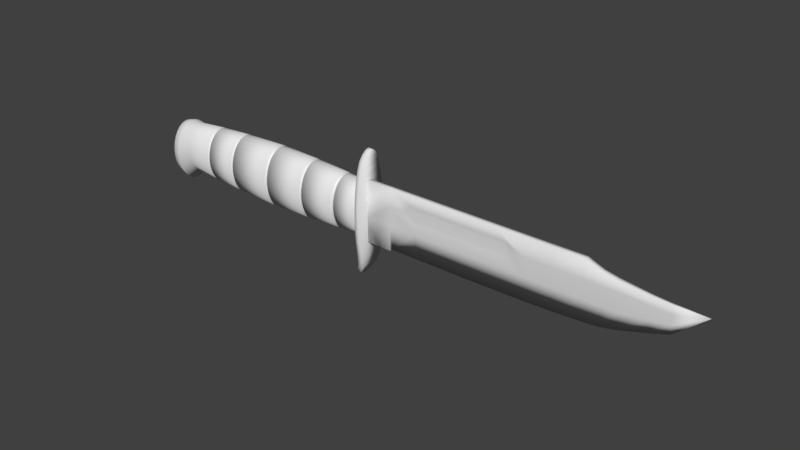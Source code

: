 # Source: knife.blend  (saved by Blender 2.79.0; exported with 4.5.12 LTS)
import bpy
from mathutils import Matrix  # noqa: F401  (used for matrix-valued properties, if any)

bpy.ops.wm.read_factory_settings(use_empty=True)
scene = bpy.context.scene
scene.name = 'Scene'

# ---- collections
col_collection_1 = bpy.data.collections.new('Collection 1'); scene.collection.children.link(col_collection_1)

# ---- world
world_world = bpy.data.worlds.new('World'); scene.world = world_world
world_world.color = (0.05088, 0.05088, 0.05088)
world_world.use_sun_shadow = False
world_world.sun_shadow_jitter_overblur = 0.0
world_world.cycles.sampling_method = 'MANUAL'

# ---- meshes
me_circle = bpy.data.meshes.new('Circle')
me_circle.from_pydata([(1.869, 0.4226, -1.641), (1.674, 0.4145, -1.641), (1.487, 0.3905, -1.641), (1.314, 0.3514, -1.641), (1.162, 0.2989, -1.641), (1.03, 0.2348, -1.637), (0.939, 0.1617, -1.621), (0.883, 0.08246, -1.61), (0.8641, 4.089e-07, -1.607), (0.883, -0.08245, -1.61), (0.939, -0.1617, -1.621), (1.03, -0.2348, -1.637), (1.162, -0.2989, -1.641), (1.314, -0.3514, -1.641), (1.487, -0.3905, -1.641), (1.674, -0.4145, -1.641), (1.869, -0.4226, -1.641), (2.064, -0.4145, -1.641), (2.252, -0.3905, -1.641), (2.425, -0.3514, -1.641), (2.572, -0.2989, -1.658), (2.691, -0.2348, -1.693), (2.774, -0.1617, -1.747), (2.821, -0.08245, -1.78), (2.837, 8.195e-07, -1.79), (2.821, 0.08246, -1.78), (2.774, 0.1617, -1.747), (2.691, 0.2348, -1.693), (2.572, 0.2989, -1.658), (2.425, 0.3514, -1.641), (2.252, 0.3905, -1.641), (2.064, 0.4145, -1.641), (1.674, 0.4145, -1.565), (1.869, 0.4226, -1.565), (1.487, 0.3905, -1.565), (1.314, 0.3514, -1.565), (1.162, 0.2989, -1.565), (1.044, 0.2348, -1.562), (0.9527, 0.1617, -1.546), (0.8967, 0.08246, -1.535), (0.8778, 4.014e-07, -1.532), (0.8967, -0.08245, -1.535), (0.9527, -0.1617, -1.546), (1.044, -0.2348, -1.562), (1.162, -0.2989, -1.565), (1.314, -0.3514, -1.565), (1.487, -0.3905, -1.565), (1.674, -0.4145, -1.565), (1.869, -0.4226, -1.565), (2.064, -0.4145, -1.565), (2.252, -0.3905, -1.565), (2.425, -0.3514, -1.565), (2.593, -0.2989, -1.585), (2.713, -0.2348, -1.62), (2.817, -0.1617, -1.684), (2.864, -0.08245, -1.717), (2.88, 8.208e-07, -1.728), (2.864, 0.08246, -1.717), (2.817, 0.1617, -1.684), (2.713, 0.2348, -1.62), (2.593, 0.2989, -1.585), (2.425, 0.3514, -1.565), (2.252, 0.3905, -1.565), (2.064, 0.4145, -1.565), (2.709, 0.2366, -1.619), (0.9344, -0.1553, -1.62)], [], [(1, 15, 14, 2), (32, 34, 46, 47), (3, 4, 36, 35), (30, 31, 63, 62), (17, 18, 50, 49), (4, 5, 37, 36), (31, 0, 33, 63), (18, 19, 51, 50), (5, 6, 38, 37), (19, 20, 52, 51), (6, 7, 39, 38), (20, 21, 53, 52), (7, 8, 40, 39), (21, 22, 54, 53), (8, 9, 41, 40), (22, 23, 55, 54), (9, 65, 42, 41), (23, 24, 56, 55), (10, 11, 43, 42), (24, 25, 57, 56), (11, 12, 44, 43), (25, 26, 58, 57), (12, 13, 45, 44), (26, 27, 59, 58), (13, 14, 46, 45), (0, 1, 32, 33), (27, 28, 60, 64, 59), (14, 15, 47, 46), (1, 2, 34, 32), (28, 29, 61, 60), (15, 16, 48, 47), (2, 3, 35, 34), (29, 30, 62, 61), (16, 17, 49, 48), (44, 36, 37, 43), (43, 37, 38, 42), (42, 38, 39, 41), (45, 35, 36, 44), (46, 34, 35, 45), (47, 48, 33, 32), (33, 48, 49, 63), (63, 49, 50, 62), (62, 50, 51, 61), (61, 51, 52, 60), (60, 52, 53, 64), (64, 53, 54, 58, 59), (58, 54, 55, 57), (57, 55, 56), (41, 39, 40), (42, 65, 10), (6, 65, 9, 7), (7, 9, 8), (5, 11, 10, 65, 6), (4, 12, 11, 5), (3, 13, 12, 4), (2, 14, 13, 3), (15, 1, 0, 16), (16, 0, 31, 17), (17, 31, 30, 18), (18, 30, 29, 19), (19, 29, 28, 20), (20, 28, 27, 21), (21, 27, 26, 22), (22, 26, 25, 23), (23, 25, 24)])
me_circle.polygons.foreach_set('use_smooth', [True] * 65)
me_circle.use_remesh_preserve_volume = False
me_circle.use_remesh_preserve_attributes = False
me_circle.use_mirror_vertex_groups = False
me_circle.update()
me_cylinder = bpy.data.meshes.new('Cylinder')
me_cylinder.from_pydata([(-0.1403, 0.2607, -1.542), (-0.1486, 0.2607, 1.968), (0.04184, 0.2557, -1.543), (0.03347, 0.2557, 1.968), (0.217, 0.2408, -1.543), (0.2086, 0.2408, 1.967), (0.3783, 0.2168, -1.543), (0.37, 0.2167, 1.967), (0.5198, 0.1843, -1.543), (0.5114, 0.1843, 1.967), (0.6359, 0.1448, -1.543), (0.6275, 0.1448, 1.967), (0.7222, 0.09976, -1.543), (0.7138, 0.09976, 1.967), (0.7753, 0.05086, -1.543), (0.7669, 0.05086, 1.967), (0.7932, 3.691e-07, -1.543), (0.7848, -3.284e-08, 1.967), (0.7753, -0.05086, -1.543), (0.7669, -0.05086, 1.967), (0.7222, -0.09976, -1.543), (0.7138, -0.09976, 1.967), (0.6359, -0.1448, -1.543), (0.6275, -0.1448, 1.967), (0.5198, -0.1843, -1.543), (0.5114, -0.1843, 1.967), (0.3783, -0.2167, -1.543), (0.37, -0.2167, 1.967), (0.217, -0.2408, -1.543), (0.2086, -0.2408, 1.967), (0.04184, -0.2557, -1.543), (0.03347, -0.2557, 1.968), (-0.1403, -0.2607, -1.542), (-0.1486, -0.2607, 1.968), (-0.3224, -0.2557, -1.542), (-0.3308, -0.2557, 1.968), (-0.4975, -0.2408, -1.542), (-0.5059, -0.2408, 1.968), (-0.6589, -0.2167, -1.542), (-0.6673, -0.2167, 1.968), (-0.8003, -0.1843, -1.542), (-0.8087, -0.1843, 1.968), (-0.9164, -0.1448, -1.542), (-0.9248, -0.1448, 1.968), (-1.003, -0.09976, -1.542), (-1.011, -0.09976, 1.968), (-1.056, -0.05086, -1.542), (-1.064, -0.05086, 1.968), (-1.074, 6.77e-07, -1.542), (-1.082, 2.75e-07, 1.968), (-1.056, 0.05086, -1.542), (-1.064, 0.05086, 1.968), (-1.003, 0.09976, -1.542), (-1.011, 0.09976, 1.968), (-0.9164, 0.1448, -1.542), (-0.9248, 0.1448, 1.968), (-0.8003, 0.1843, -1.542), (-0.8087, 0.1843, 1.968), (-0.6589, 0.2168, -1.542), (-0.6673, 0.2167, 1.968), (-0.4975, 0.2408, -1.542), (-0.5059, 0.2408, 1.968), (-0.3224, 0.2557, -1.542), (-0.3308, 0.2557, 1.968), (-0.1414, 0.289, -1.084), (-0.1428, 0.3118, -0.4872), (-0.1445, 0.3255, 0.2127), (-0.1461, 0.3118, 0.9125), (-0.1476, 0.289, 1.51), (0.05434, 0.2834, 1.51), (0.07173, 0.3059, 0.9123), (0.08292, 0.3192, 0.2125), (0.07507, 0.3059, -0.4874), (0.06052, 0.2834, -1.085), (0.2485, 0.267, 1.509), (0.2812, 0.2881, 0.9122), (0.3016, 0.3007, 0.2123), (0.2846, 0.2881, -0.4875), (0.2547, 0.267, -1.085), (0.4274, 0.2403, 1.509), (0.4743, 0.2593, 0.912), (0.503, 0.2706, 0.2121), (0.4776, 0.2593, -0.4877), (0.4336, 0.2403, -1.085), (0.5842, 0.2043, 1.509), (0.6435, 0.2205, 0.9119), (0.6797, 0.2301, 0.212), (0.6468, 0.2205, -0.4878), (0.5904, 0.2043, -1.085), (0.7129, 0.1606, 1.509), (0.7824, 0.1733, 0.9118), (0.8246, 0.1808, 0.2119), (0.7857, 0.1733, -0.4879), (0.7191, 0.1606, -1.085), (0.8085, 0.1106, 1.509), (0.8856, 0.1193, 0.9117), (0.9323, 0.1246, 0.2118), (0.8889, 0.1193, -0.488), (0.8147, 0.1106, -1.085), (0.8674, 0.05638, 1.509), (0.9491, 0.06084, 0.9116), (0.9986, 0.0635, 0.2118), (0.9525, 0.06084, -0.4881), (0.8736, 0.05638, -1.085), (0.8873, 8.39e-09, 1.509), (0.9706, 6.677e-08, 0.9116), (1.021, 1.435e-07, 0.2117), (0.9739, 2.27e-07, -0.4881), (0.8935, 3.055e-07, -1.085), (0.8674, -0.05638, 1.509), (0.9491, -0.06084, 0.9116), (0.9986, -0.0635, 0.2118), (0.9525, -0.06084, -0.4881), (0.8736, -0.05638, -1.085), (0.8085, -0.1106, 1.509), (0.8856, -0.1193, 0.9117), (0.9323, -0.1246, 0.2118), (0.8889, -0.1193, -0.488), (0.8147, -0.1106, -1.085), (0.7129, -0.1606, 1.509), (0.7824, -0.1733, 0.9118), (0.8246, -0.1808, 0.2119), (0.7857, -0.1733, -0.4879), (0.7191, -0.1606, -1.085), (0.5842, -0.2043, 1.509), (0.6435, -0.2205, 0.9119), (0.6797, -0.2301, 0.212), (0.6468, -0.2205, -0.4878), (0.5904, -0.2043, -1.085), (0.4274, -0.2403, 1.509), (0.4743, -0.2593, 0.912), (0.503, -0.2706, 0.2121), (0.4776, -0.2593, -0.4877), (0.4336, -0.2403, -1.085), (0.2485, -0.267, 1.509), (0.2812, -0.2881, 0.9122), (0.3016, -0.3007, 0.2123), (0.2846, -0.2881, -0.4875), (0.2547, -0.267, -1.085), (0.05434, -0.2834, 1.51), (0.07173, -0.3059, 0.9123), (0.08292, -0.3192, 0.2125), (0.07507, -0.3059, -0.4874), (0.06052, -0.2834, -1.085), (-0.1476, -0.289, 1.51), (-0.1461, -0.3118, 0.9125), (-0.1445, -0.3255, 0.2127), (-0.1428, -0.3118, -0.4872), (-0.1414, -0.289, -1.084), (-0.3494, -0.2834, 1.51), (-0.364, -0.3059, 0.9127), (-0.3718, -0.3192, 0.2128), (-0.3606, -0.3059, -0.487), (-0.3433, -0.2834, -1.084), (-0.5436, -0.267, 1.51), (-0.5735, -0.2881, 0.9128), (-0.5905, -0.3007, 0.213), (-0.5701, -0.2881, -0.4869), (-0.5374, -0.267, -1.084), (-0.7225, -0.2403, 1.51), (-0.7665, -0.2593, 0.913), (-0.792, -0.2706, 0.2132), (-0.7632, -0.2593, -0.4867), (-0.7163, -0.2403, -1.084), (-0.8793, -0.2043, 1.51), (-0.9358, -0.2205, 0.9131), (-0.9686, -0.2301, 0.2133), (-0.9324, -0.2205, -0.4866), (-0.8731, -0.2043, -1.084), (-1.008, -0.1606, 1.51), (-1.075, -0.1733, 0.9132), (-1.114, -0.1808, 0.2134), (-1.071, -0.1733, -0.4865), (-1.002, -0.1606, -1.084), (-1.104, -0.1106, 1.511), (-1.178, -0.1193, 0.9133), (-1.221, -0.1246, 0.2135), (-1.174, -0.1193, -0.4864), (-1.097, -0.1106, -1.084), (-1.163, -0.05638, 1.511), (-1.241, -0.06084, 0.9134), (-1.288, -0.0635, 0.2136), (-1.238, -0.06084, -0.4863), (-1.156, -0.05638, -1.084), (-1.182, 3.497e-07, 1.511), (-1.263, 4.351e-07, 0.9134), (-1.31, 5.279e-07, 0.2136), (-1.259, 5.953e-07, -0.4863), (-1.176, 6.467e-07, -1.084), (-1.163, 0.05638, 1.511), (-1.241, 0.06084, 0.9134), (-1.288, 0.0635, 0.2136), (-1.238, 0.06084, -0.4863), (-1.156, 0.05638, -1.084), (-1.104, 0.1106, 1.511), (-1.178, 0.1193, 0.9133), (-1.221, 0.1246, 0.2135), (-1.174, 0.1193, -0.4864), (-1.097, 0.1106, -1.084), (-1.008, 0.1606, 1.51), (-1.075, 0.1733, 0.9132), (-1.114, 0.1808, 0.2134), (-1.071, 0.1733, -0.4865), (-1.002, 0.1606, -1.084), (-0.8793, 0.2043, 1.51), (-0.9358, 0.2205, 0.9131), (-0.9686, 0.2301, 0.2133), (-0.9324, 0.2205, -0.4866), (-0.8731, 0.2043, -1.084), (-0.7225, 0.2403, 1.51), (-0.7665, 0.2593, 0.913), (-0.792, 0.2706, 0.2132), (-0.7632, 0.2593, -0.4867), (-0.7163, 0.2403, -1.084), (-0.5436, 0.267, 1.51), (-0.5735, 0.2881, 0.9128), (-0.5905, 0.3007, 0.213), (-0.5701, 0.2881, -0.4869), (-0.5374, 0.267, -1.084), (-0.3494, 0.2834, 1.51), (-0.364, 0.3059, 0.9127), (-0.3718, 0.3192, 0.2128), (-0.3606, 0.3059, -0.487), (-0.3433, 0.2834, -1.084), (-0.1446, 0.3243, 0.2707), (0.08199, 0.3181, 0.2705), (0.2999, 0.2997, 0.2704), (0.5007, 0.2697, 0.2702), (0.6767, 0.2293, 0.2701), (0.8211, 0.1802, 0.27), (0.9284, 0.1241, 0.2699), (0.9945, 0.06328, 0.2698), (1.017, 1.371e-07, 0.2698), (0.9945, -0.06328, 0.2698), (0.9284, -0.1241, 0.2699), (0.8211, -0.1802, 0.27), (0.6767, -0.2293, 0.2701), (0.5007, -0.2697, 0.2702), (0.2999, -0.2997, 0.2704), (0.08199, -0.3181, 0.2705), (-0.1446, -0.3243, 0.2707), (-0.3712, -0.3181, 0.2709), (-0.5891, -0.2997, 0.2711), (-0.7899, -0.2697, 0.2712), (-0.9659, -0.2293, 0.2714), (-1.11, -0.1802, 0.2715), (-1.218, -0.1241, 0.2716), (-1.284, -0.06327, 0.2716), (-1.306, 5.202e-07, 0.2716), (-1.284, 0.06328, 0.2716), (-1.218, 0.1241, 0.2716), (-1.11, 0.1802, 0.2715), (-0.9659, 0.2293, 0.2714), (-0.7899, 0.2697, 0.2712), (-0.5891, 0.2997, 0.2711), (-0.3712, 0.3181, 0.2709), (-0.1427, 0.31, -0.5368), (0.07386, 0.304, -0.537), (0.2821, 0.2864, -0.5371), (0.474, 0.2577, -0.5373), (0.6422, 0.2192, -0.5374), (0.7802, 0.1722, -0.5375), (0.8827, 0.1186, -0.5376), (0.9459, 0.06047, -0.5376), (0.9672, 2.336e-07, -0.5377), (0.9459, -0.06047, -0.5376), (0.8827, -0.1186, -0.5376), (0.7802, -0.1722, -0.5375), (0.6422, -0.2192, -0.5374), (0.474, -0.2577, -0.5373), (0.2821, -0.2864, -0.5371), (0.07386, -0.304, -0.537), (-0.1427, -0.31, -0.5368), (-0.3592, -0.304, -0.5366), (-0.5674, -0.2864, -0.5364), (-0.7593, -0.2577, -0.5363), (-0.9275, -0.2192, -0.5362), (-1.066, -0.1722, -0.536), (-1.168, -0.1186, -0.536), (-1.231, -0.06047, -0.5359), (-1.253, 5.996e-07, -0.5359), (-1.231, 0.06047, -0.5359), (-1.168, 0.1186, -0.536), (-1.066, 0.1722, -0.5361), (-0.9275, 0.2192, -0.5362), (-0.7593, 0.2577, -0.5363), (-0.5674, 0.2864, -0.5364), (-0.3592, 0.304, -0.5366), (0.06173, 0.2853, -1.035), (0.2571, 0.2687, -1.035), (0.4372, 0.2419, -1.035), (0.5951, 0.2057, -1.035), (0.7246, 0.1616, -1.035), (0.8209, 0.1113, -1.035), (0.8802, 0.05675, -1.036), (0.9002, 2.989e-07, -1.036), (0.8802, -0.05675, -1.036), (0.8209, -0.1113, -1.035), (0.7246, -0.1616, -1.035), (0.5951, -0.2057, -1.035), (0.4372, -0.2419, -1.035), (0.2571, -0.2687, -1.035), (0.06173, -0.2853, -1.035), (-0.1415, -0.2909, -1.035), (-0.3447, -0.2853, -1.035), (-0.5401, -0.2687, -1.034), (-0.7202, -0.2419, -1.034), (-0.878, -0.2057, -1.034), (-1.008, -0.1616, -1.034), (-1.104, -0.1113, -1.034), (-1.163, -0.05675, -1.034), (-1.183, 6.425e-07, -1.034), (-1.163, 0.05675, -1.034), (-1.104, 0.1113, -1.034), (-1.008, 0.1616, -1.034), (-0.878, 0.2057, -1.034), (-0.7202, 0.2419, -1.034), (-0.5401, 0.2687, -1.034), (-0.3447, 0.2853, -1.035), (-0.1415, 0.2909, -1.035), (-0.1462, 0.31, 0.9609), (0.07032, 0.304, 0.9608), (0.2786, 0.2864, 0.9606), (0.4705, 0.2578, 0.9604), (0.6387, 0.2192, 0.9603), (0.7767, 0.1722, 0.9602), (0.8793, 0.1186, 0.9601), (0.9425, 0.06048, 0.9601), (0.9638, 6.203e-08, 0.9601), (0.9425, -0.06048, 0.9601), (0.8793, -0.1186, 0.9601), (0.7767, -0.1722, 0.9602), (0.6387, -0.2192, 0.9603), (0.4705, -0.2578, 0.9604), (0.2786, -0.2864, 0.9606), (0.07032, -0.304, 0.9608), (-0.1462, -0.31, 0.9609), (-0.3628, -0.304, 0.9611), (-0.571, -0.2864, 0.9613), (-0.763, -0.2578, 0.9614), (-0.9312, -0.2192, 0.9616), (-1.069, -0.1722, 0.9617), (-1.172, -0.1186, 0.9617), (-1.235, -0.06048, 0.9618), (-1.256, 4.281e-07, 0.9618), (-1.235, 0.06048, 0.9618), (-1.172, 0.1186, 0.9617), (-1.069, 0.1722, 0.9617), (-0.9312, 0.2192, 0.9616), (-0.763, 0.2578, 0.9614), (-0.571, 0.2864, 0.9613), (-0.3628, 0.304, 0.9611), (-0.1477, 0.2853, 1.569), (0.05163, 0.2798, 1.569), (0.2433, 0.2636, 1.569), (0.4199, 0.2372, 1.569), (0.5747, 0.2017, 1.569), (0.7018, 0.1585, 1.569), (0.7962, 0.1092, 1.569), (0.8543, 0.05566, 1.568), (0.874, 3.032e-09, 1.568), (0.8543, -0.05566, 1.568), (0.7962, -0.1092, 1.569), (0.7018, -0.1585, 1.569), (0.5747, -0.2017, 1.569), (0.4199, -0.2372, 1.569), (0.2433, -0.2636, 1.569), (0.05163, -0.2798, 1.569), (-0.1477, -0.2853, 1.569), (-0.347, -0.2798, 1.569), (-0.5387, -0.2636, 1.57), (-0.7153, -0.2372, 1.57), (-0.8701, -0.2017, 1.57), (-0.9972, -0.1585, 1.57), (-1.092, -0.1092, 1.57), (-1.15, -0.05566, 1.57), (-1.169, 3.4e-07, 1.57), (-1.15, 0.05566, 1.57), (-1.092, 0.1092, 1.57), (-0.9972, 0.1585, 1.57), (-0.8701, 0.2017, 1.57), (-0.7153, 0.2372, 1.57), (-0.5387, 0.2636, 1.57), (-0.347, 0.2798, 1.569), (-0.1424, 0.2898, -0.5368), (-0.1426, 0.2916, -0.4872), (0.0295, 0.2617, 1.569), (0.03194, 0.265, 1.51), (0.04649, 0.2843, 0.9607), (0.04777, 0.286, 0.9123), (0.05727, 0.2975, 0.2705), (0.05813, 0.2985, 0.2125), (0.03995, 0.2668, -1.035), (0.0389, 0.265, -1.085), (0.2003, 0.2465, 1.569), (0.2049, 0.2497, 1.509), (0.232, 0.2678, 0.9606), (0.2344, 0.2694, 0.9121), (0.2514, 0.2802, 0.2703), (0.2529, 0.2812, 0.2123), (0.214, 0.2513, -1.035), (0.2119, 0.2497, -1.085), (0.3576, 0.2218, 1.569), (0.3643, 0.2247, 1.509), (0.403, 0.241, 0.9604), (0.4064, 0.2425, 0.912), (0.4303, 0.2522, 0.2702), (0.4324, 0.2531, 0.2121), (0.3745, 0.2262, -1.035), (0.3713, 0.2247, -1.085), (0.4956, 0.1887, 1.569), (0.504, 0.1911, 1.509), (0.5529, 0.205, 0.9602), (0.5572, 0.2062, 0.9118), (0.5871, 0.2145, 0.27), (0.5898, 0.2152, 0.2119), (0.5151, 0.1923, -1.035), (0.511, 0.1911, -1.085), (0.6088, 0.1482, 1.568), (0.6187, 0.1501, 1.509), (0.6759, 0.161, 0.9601), (0.6809, 0.162, 0.9117), (0.7158, 0.1685, 0.2699), (0.7189, 0.1691, 0.2118), (0.6306, 0.1511, -1.036), (0.6256, 0.1501, -1.085), (0.6929, 0.1021, 1.568), (0.7039, 0.1034, 1.509), (0.7673, 0.1109, 0.96), (0.7729, 0.1116, 0.9116), (0.8114, 0.1161, 0.2698), (0.8149, 0.1165, 0.2117), (0.7163, 0.1041, -1.036), (0.7108, 0.1034, -1.085), (0.7447, 0.05205, 1.568), (0.7564, 0.05272, 1.509), (0.8236, 0.05655, 0.96), (0.8295, 0.05689, 0.9115), (0.8703, 0.05917, 0.2697), (0.874, 0.05938, 0.2116), (0.7691, 0.05307, -1.036), (0.7633, 0.05272, -1.085), (0.7622, 1.046e-08, 1.568), (0.7741, 1.602e-08, 1.509), (0.8426, 7.115e-08, 0.9599), (0.8486, 7.602e-08, 0.9115), (0.8902, 1.475e-07, 0.2697), (0.8939, 1.54e-07, 0.2116), (0.787, 3.099e-07, -1.036), (0.781, 3.164e-07, -1.085), (0.7447, -0.05205, 1.568), (0.7564, -0.05272, 1.509), (0.8236, -0.05655, 0.96), (0.8295, -0.05689, 0.9115), (0.8703, -0.05917, 0.2697), (0.874, -0.05938, 0.2116), (0.7691, -0.05307, -1.036), (0.7633, -0.05272, -1.085), (0.6929, -0.1021, 1.568), (0.7039, -0.1034, 1.509), (0.7673, -0.1109, 0.96), (0.7729, -0.1116, 0.9116), (0.8114, -0.1161, 0.2698), (0.8149, -0.1165, 0.2117), (0.7163, -0.1041, -1.036), (0.7108, -0.1034, -1.085), (0.6088, -0.1482, 1.568), (0.6187, -0.1501, 1.509), (0.6759, -0.161, 0.9601), (0.6809, -0.162, 0.9117), (0.7158, -0.1685, 0.2699), (0.7189, -0.1691, 0.2118), (0.6306, -0.1511, -1.036), (0.6256, -0.1501, -1.085), (0.4956, -0.1887, 1.569), (0.504, -0.1911, 1.509), (0.5529, -0.205, 0.9602), (0.5572, -0.2062, 0.9118), (0.5871, -0.2145, 0.27), (0.5898, -0.2152, 0.2119), (0.5151, -0.1923, -1.035), (0.511, -0.1911, -1.085), (0.3576, -0.2218, 1.569), (0.3643, -0.2247, 1.509), (0.403, -0.241, 0.9604), (0.4064, -0.2425, 0.912), (0.4303, -0.2522, 0.2702), (0.4324, -0.2531, 0.2121), (0.3745, -0.2262, -1.035), (0.3713, -0.2247, -1.085), (0.2003, -0.2465, 1.569), (0.2049, -0.2497, 1.509), (0.232, -0.2678, 0.9606), (0.2344, -0.2694, 0.9121), (0.2514, -0.2802, 0.2703), (0.2529, -0.2812, 0.2123), (0.214, -0.2513, -1.035), (0.2119, -0.2497, -1.085), (0.0295, -0.2617, 1.569), (0.03195, -0.265, 1.51), (0.04649, -0.2843, 0.9607), (0.04777, -0.286, 0.9123), (0.05727, -0.2975, 0.2705), (0.05813, -0.2985, 0.2125), (0.03995, -0.2668, -1.035), (0.0389, -0.265, -1.085), (-0.1481, -0.2668, 1.569), (-0.1479, -0.2702, 1.51), (-0.1465, -0.2899, 0.9609), (-0.1463, -0.2916, 0.9125), (-0.1446, -0.3033, 0.2707), (-0.1445, -0.3044, 0.2127), (-0.1411, -0.272, -1.035), (-0.141, -0.2702, -1.084), (-0.3257, -0.2617, 1.569), (-0.3278, -0.265, 1.51), (-0.3394, -0.2843, 0.9611), (-0.3404, -0.286, 0.9127), (-0.3465, -0.2975, 0.2709), (-0.347, -0.2985, 0.2129), (-0.3222, -0.2668, -1.035), (-0.3209, -0.265, -1.084), (-0.4964, -0.2465, 1.57), (-0.5008, -0.2497, 1.51), (-0.5249, -0.2678, 0.9613), (-0.5271, -0.2694, 0.9129), (-0.5406, -0.2802, 0.2711), (-0.5418, -0.2812, 0.2131), (-0.4963, -0.2513, -1.034), (-0.4938, -0.2497, -1.084), (-0.6538, -0.2218, 1.57), (-0.6602, -0.2247, 1.51), (-0.6959, -0.241, 0.9615), (-0.6991, -0.2425, 0.9131), (-0.7195, -0.2522, 0.2713), (-0.7214, -0.2531, 0.2132), (-0.6567, -0.2262, -1.034), (-0.6532, -0.2247, -1.084), (-0.7917, -0.1887, 1.57), (-0.7999, -0.1911, 1.51), (-0.8458, -0.205, 0.9616), (-0.8499, -0.2062, 0.9132), (-0.8763, -0.2145, 0.2715), (-0.8787, -0.2152, 0.2134), (-0.7974, -0.1923, -1.034), (-0.7929, -0.1911, -1.084), (-0.9049, -0.1482, 1.57), (-0.9145, -0.1501, 1.511), (-0.9688, -0.161, 0.9618), (-0.9736, -0.162, 0.9133), (-1.005, -0.1685, 0.2716), (-1.008, -0.1691, 0.2135), (-0.9128, -0.1511, -1.034), (-0.9076, -0.1501, -1.084), (-0.9891, -0.1021, 1.57), (-0.9997, -0.1034, 1.511), (-1.06, -0.1109, 0.9618), (-1.066, -0.1116, 0.9134), (-1.101, -0.1161, 0.2717), (-1.104, -0.1165, 0.2136), (-0.9985, -0.1041, -1.034), (-0.9928, -0.1034, -1.084), (-1.041, -0.05205, 1.57), (-1.052, -0.05272, 1.511), (-1.116, -0.05655, 0.9619), (-1.122, -0.05689, 0.9135), (-1.16, -0.05917, 0.2717), (-1.163, -0.05938, 0.2137), (-1.051, -0.05307, -1.034), (-1.045, -0.05272, -1.084), (-1.058, 3.204e-07, 1.57), (-1.07, 3.3e-07, 1.511), (-1.135, 4.079e-07, 0.9619), (-1.141, 4.148e-07, 0.9135), (-1.179, 4.999e-07, 0.2718), (-1.183, 5.076e-07, 0.2137), (-1.069, 6.259e-07, -1.034), (-1.063, 6.304e-07, -1.084), (-1.041, 0.05205, 1.57), (-1.052, 0.05272, 1.511), (-1.116, 0.05655, 0.9619), (-1.122, 0.05689, 0.9135), (-1.16, 0.05917, 0.2717), (-1.163, 0.05938, 0.2137), (-1.051, 0.05307, -1.034), (-1.045, 0.05272, -1.084), (-0.9891, 0.1021, 1.57), (-0.9997, 0.1034, 1.511), (-1.06, 0.1109, 0.9618), (-1.066, 0.1116, 0.9134), (-1.101, 0.1161, 0.2717), (-1.104, 0.1165, 0.2136), (-0.9985, 0.1041, -1.034), (-0.9928, 0.1034, -1.084), (-0.9049, 0.1482, 1.57), (-0.9145, 0.1501, 1.511), (-0.9688, 0.161, 0.9618), (-0.9736, 0.162, 0.9133), (-1.005, 0.1685, 0.2716), (-1.008, 0.1691, 0.2135), (-0.9128, 0.1511, -1.034), (-0.9076, 0.1501, -1.084), (-0.7917, 0.1887, 1.57), (-0.7999, 0.1911, 1.51), (-0.8458, 0.205, 0.9616), (-0.8499, 0.2062, 0.9132), (-0.8763, 0.2145, 0.2715), (-0.8787, 0.2152, 0.2134), (-0.7974, 0.1923, -1.034), (-0.7929, 0.1911, -1.084), (-0.6538, 0.2218, 1.57), (-0.6602, 0.2247, 1.51), (-0.6959, 0.241, 0.9615), (-0.6991, 0.2425, 0.9131), (-0.7195, 0.2522, 0.2713), (-0.7214, 0.2531, 0.2132), (-0.6567, 0.2262, -1.034), (-0.6532, 0.2247, -1.084), (-0.4964, 0.2465, 1.57), (-0.5008, 0.2497, 1.51), (-0.5249, 0.2678, 0.9613), (-0.5271, 0.2694, 0.9129), (-0.5406, 0.2802, 0.2711), (-0.5418, 0.2812, 0.2131), (-0.4963, 0.2513, -1.034), (-0.4938, 0.2497, -1.084), (-0.3257, 0.2617, 1.569), (-0.3278, 0.265, 1.51), (-0.3394, 0.2843, 0.9611), (-0.3404, 0.286, 0.9127), (-0.3465, 0.2975, 0.2709), (-0.347, 0.2985, 0.2129), (-0.3222, 0.2668, -1.035), (-0.3208, 0.265, -1.084), (-0.141, 0.2702, -1.084), (-0.3367, 0.286, -0.487), (-0.1445, 0.3044, 0.2127), (-0.1463, 0.2916, 0.9125), (-0.1479, 0.2702, 1.51), (-0.5233, 0.2694, -0.4868), (-0.6953, 0.2425, -0.4866), (-0.8461, 0.2062, -0.4865), (-0.9698, 0.162, -0.4864), (-1.062, 0.1116, -0.4863), (-1.118, 0.05689, -0.4862), (-1.138, 5.769e-07, -0.4862), (-1.118, -0.05689, -0.4862), (-1.062, -0.1116, -0.4863), (-0.9698, -0.162, -0.4864), (-0.8461, -0.2062, -0.4865), (-0.6953, -0.2425, -0.4866), (-0.5233, -0.2694, -0.4868), (-0.3367, -0.286, -0.487), (-0.1426, -0.2916, -0.4872), (0.05153, -0.286, -0.4874), (0.2382, -0.2694, -0.4876), (0.4102, -0.2425, -0.4877), (0.561, -0.2062, -0.4879), (0.6847, -0.162, -0.488), (0.7766, -0.1116, -0.4881), (0.8332, -0.05689, -0.4882), (0.8524, 2.381e-07, -0.4882), (0.8332, 0.05689, -0.4882), (0.7766, 0.1116, -0.4881), (0.6847, 0.162, -0.488), (0.561, 0.2062, -0.4879), (0.4102, 0.2425, -0.4877), (0.2382, 0.2694, -0.4876), (0.05153, 0.286, -0.4874), (-0.1446, 0.3033, 0.2707), (0.05048, 0.2843, -0.537), (0.236, 0.2678, -0.5372), (0.4069, 0.241, -0.5373), (0.5568, 0.2049, -0.5375), (0.6798, 0.161, -0.5376), (0.7712, 0.1109, -0.5377), (0.8274, 0.05655, -0.5378), (0.8464, 2.446e-07, -0.5378), (0.8274, -0.05654, -0.5378), (0.7712, -0.1109, -0.5377), (0.6798, -0.161, -0.5376), (0.5568, -0.2049, -0.5375), (0.4069, -0.241, -0.5373), (0.236, -0.2678, -0.5372), (0.05048, -0.2843, -0.537), (-0.1424, -0.2898, -0.5368), (-0.3354, -0.2843, -0.5366), (-0.5209, -0.2678, -0.5364), (-0.6918, -0.241, -0.5362), (-0.8417, -0.2049, -0.5361), (-0.9647, -0.161, -0.536), (-1.056, -0.1109, -0.5359), (-1.112, -0.05654, -0.5358), (-1.131, 5.813e-07, -0.5358), (-1.112, 0.05655, -0.5358), (-1.056, 0.1109, -0.5359), (-0.9647, 0.161, -0.536), (-0.8417, 0.2049, -0.5361), (-0.6918, 0.241, -0.5362), (-0.5209, 0.2678, -0.5364), (-0.3354, 0.2843, -0.5366), (-0.1411, 0.272, -1.035), (-0.1465, 0.2899, 0.9609), (-0.1481, 0.2668, 1.569), (0.06764, 0.3279, -1.718), (0.2967, 0.3216, -1.718), (0.5169, 0.3029, -1.718), (0.7199, 0.2726, -1.718), (0.8978, 0.2318, -1.718), (1.044, 0.1822, -1.718), (1.152, 0.1255, -1.718), (1.219, 0.06396, -1.718), (1.242, 2.855e-07, -1.718), (1.219, -0.06396, -1.718), (1.152, -0.1255, -1.718), (1.044, -0.1822, -1.718), (0.8978, -0.2318, -1.718), (0.7199, -0.2726, -1.718), (0.5169, -0.3029, -1.718), (0.2967, -0.3216, -1.718), (0.06764, -0.3279, -1.718), (-0.1614, -0.3216, -1.717), (-0.3817, -0.3029, -1.717), (-0.5846, -0.2726, -1.717), (-0.7626, -0.2318, -1.717), (-0.9086, -0.1822, -1.717), (-1.017, -0.1255, -1.717), (-1.084, -0.06396, -1.717), (-1.106, 6.727e-07, -1.717), (-1.084, 0.06397, -1.717), (-1.017, 0.1255, -1.717), (-0.9086, 0.1822, -1.717), (-0.7626, 0.2318, -1.717), (-0.5846, 0.2726, -1.717), (-0.3817, 0.3029, -1.717), (-0.1614, 0.3216, -1.717), (0.06699, 0.3046, -1.861), (0.2798, 0.2987, -1.861), (0.4844, 0.2814, -1.862), (0.673, 0.2533, -1.862), (0.8382, 0.2154, -1.862), (0.9739, 0.1692, -1.862), (1.075, 0.1166, -1.862), (1.137, 0.05942, -1.862), (1.158, 2.448e-07, -1.862), (1.137, -0.05942, -1.862), (1.075, -0.1166, -1.862), (0.9739, -0.1692, -1.862), (0.8382, -0.2154, -1.862), (0.673, -0.2533, -1.862), (0.4844, -0.2814, -1.862), (0.2798, -0.2987, -1.861), (0.06699, -0.3046, -1.861), (-0.1458, -0.2987, -1.861), (-0.3504, -0.2814, -1.861), (-0.539, -0.2533, -1.861), (-0.7043, -0.2154, -1.861), (-0.8399, -0.1692, -1.861), (-0.9407, -0.1166, -1.86), (-1.003, -0.05942, -1.86), (-1.024, 6.045e-07, -1.86), (-1.003, 0.05942, -1.86), (-0.9407, 0.1166, -1.86), (-0.8399, 0.1692, -1.861), (-0.7043, 0.2154, -1.861), (-0.539, 0.2533, -1.861), (-0.3504, 0.2814, -1.861), (-0.1458, 0.2987, -1.861), (0.06652, 0.2032, -1.967), (0.2085, 0.1993, -1.967), (0.345, 0.1877, -1.967), (0.4708, 0.169, -1.967), (0.5811, 0.1437, -1.967), (0.6716, 0.1129, -1.967), (0.7388, 0.07777, -1.967), (0.7802, 0.03965, -1.967), (0.7942, 2.321e-07, -1.967), (0.7802, -0.03965, -1.967), (0.7388, -0.07777, -1.967), (0.6716, -0.1129, -1.967), (0.5811, -0.1437, -1.967), (0.4708, -0.169, -1.967), (0.345, -0.1877, -1.967), (0.2085, -0.1993, -1.967), (0.06652, -0.2032, -1.967), (-0.07545, -0.1993, -1.967), (-0.212, -0.1877, -1.966), (-0.3378, -0.169, -1.966), (-0.448, -0.1437, -1.966), (-0.5385, -0.1129, -1.966), (-0.6058, -0.07777, -1.966), (-0.6472, -0.03965, -1.966), (-0.6612, 4.721e-07, -1.966), (-0.6472, 0.03965, -1.966), (-0.6058, 0.07777, -1.966), (-0.5385, 0.1129, -1.966), (-0.448, 0.1437, -1.966), (-0.3378, 0.169, -1.966), (-0.212, 0.1877, -1.966), (-0.07545, 0.1993, -1.967), (0.06544, 0.08861, -2.024), (0.1273, 0.0869, -2.024), (0.1869, 0.08186, -2.024), (0.2417, 0.07367, -2.024), (0.2898, 0.06265, -2.024), (0.3293, 0.04923, -2.024), (0.3586, 0.03391, -2.024), (0.3766, 0.01729, -2.024), (0.3827, 2.188e-07, -2.024), (0.3766, -0.01729, -2.024), (0.3586, -0.03391, -2.024), (0.3293, -0.04923, -2.024), (0.2898, -0.06265, -2.024), (0.2417, -0.07367, -2.024), (0.1869, -0.08186, -2.024), (0.1273, -0.0869, -2.024), (0.06544, -0.08861, -2.024), (0.003536, -0.0869, -2.024), (-0.05599, -0.08186, -2.024), (-0.1108, -0.07367, -2.024), (-0.1589, -0.06265, -2.024), (-0.1984, -0.04923, -2.024), (-0.2277, -0.03391, -2.024), (-0.2458, -0.01729, -2.024), (-0.2519, 3.235e-07, -2.024), (-0.2458, 0.01729, -2.024), (-0.2277, 0.03391, -2.024), (-0.1984, 0.04923, -2.024), (-0.1589, 0.06265, -2.024), (-0.1108, 0.07367, -2.024), (-0.05598, 0.08186, -2.024), (0.003537, 0.0869, -2.024), (0.06528, 0.08938, -2.059), (0.1277, 0.08766, -2.059), (0.1878, 0.08258, -2.059), (0.2431, 0.07432, -2.059), (0.2916, 0.0632, -2.059), (0.3314, 0.04966, -2.059), (0.361, 0.0342, -2.059), (0.3792, 0.01744, -2.059), (0.3853, 2.042e-07, -2.059), (0.3792, -0.01744, -2.059), (0.361, -0.0342, -2.059), (0.3314, -0.04966, -2.059), (0.2916, -0.0632, -2.059), (0.2431, -0.07432, -2.059), (0.1878, -0.08257, -2.059), (0.1277, -0.08766, -2.059), (0.06528, -0.08938, -2.059), (0.00284, -0.08766, -2.059), (-0.0572, -0.08257, -2.059), (-0.1125, -0.07432, -2.059), (-0.161, -0.0632, -2.059), (-0.2008, -0.04966, -2.059), (-0.2304, -0.0342, -2.059), (-0.2486, -0.01744, -2.059), (-0.2548, 3.097e-07, -2.059), (-0.2486, 0.01744, -2.059), (-0.2304, 0.0342, -2.059), (-0.2008, 0.04966, -2.059), (-0.161, 0.0632, -2.059), (-0.1125, 0.07432, -2.059), (-0.0572, 0.08258, -2.059), (0.002841, 0.08766, -2.059)], [], [(352, 1, 3, 353), (353, 3, 5, 354), (354, 5, 7, 355), (355, 7, 9, 356), (356, 9, 11, 357), (357, 11, 13, 358), (358, 13, 15, 359), (359, 15, 17, 360), (360, 17, 19, 361), (361, 19, 21, 362), (362, 21, 23, 363), (363, 23, 25, 364), (364, 25, 27, 365), (365, 27, 29, 366), (366, 29, 31, 367), (367, 31, 33, 368), (368, 33, 35, 369), (369, 35, 37, 370), (370, 37, 39, 371), (371, 39, 41, 372), (372, 41, 43, 373), (373, 43, 45, 374), (374, 45, 47, 375), (375, 47, 49, 376), (376, 49, 51, 377), (377, 51, 53, 378), (378, 53, 55, 379), (379, 55, 57, 380), (380, 57, 59, 381), (381, 59, 61, 382), (3, 1, 63, 61, 59, 57, 55, 53, 51, 49, 47, 45, 43, 41, 39, 37, 35, 33, 31, 29, 27, 25, 23, 21, 19, 17, 15, 13, 11, 9, 7, 5), (382, 61, 63, 383), (383, 63, 1, 352), (58, 60, 734, 733), (62, 223, 64, 0), (291, 292, 424, 416), (222, 221, 66, 65), (255, 220, 67, 224), (351, 219, 68, 320), (60, 218, 223, 62), (380, 381, 610, 602), (217, 216, 221, 222), (254, 215, 220, 255), (350, 214, 219, 351), (58, 213, 218, 60), (194, 189, 579, 587), (212, 211, 216, 217), (253, 210, 215, 254), (349, 209, 214, 350), (56, 208, 213, 58), (90, 85, 413, 421), (207, 206, 211, 212), (252, 205, 210, 253), (348, 204, 209, 349), (54, 203, 208, 56), (292, 293, 432, 424), (202, 201, 206, 207), (251, 200, 205, 252), (347, 199, 204, 348), (52, 198, 203, 54), (381, 382, 618, 610), (197, 196, 201, 202), (250, 195, 200, 251), (346, 194, 199, 347), (50, 193, 198, 52), (195, 190, 581, 589), (192, 191, 196, 197), (249, 190, 195, 250), (345, 189, 194, 346), (48, 188, 193, 50), (91, 86, 415, 423), (187, 186, 191, 192), (248, 185, 190, 249), (344, 184, 189, 345), (46, 183, 188, 48), (293, 294, 440, 432), (182, 181, 186, 187), (247, 180, 185, 248), (343, 179, 184, 344), (44, 178, 183, 46), (382, 383, 626, 618), (177, 176, 181, 182), (246, 175, 180, 247), (342, 174, 179, 343), (42, 173, 178, 44), (196, 191, 583, 591), (172, 171, 176, 177), (245, 170, 175, 246), (341, 169, 174, 342), (40, 168, 173, 42), (87, 92, 664, 665), (167, 166, 171, 172), (244, 165, 170, 245), (340, 164, 169, 341), (38, 163, 168, 40), (294, 295, 448, 440), (162, 161, 166, 167), (243, 160, 165, 244), (339, 159, 164, 340), (36, 158, 163, 38), (383, 352, 703, 626), (157, 156, 161, 162), (242, 155, 160, 243), (338, 154, 159, 339), (34, 153, 158, 36), (192, 197, 643, 644), (152, 151, 156, 157), (241, 150, 155, 242), (337, 149, 154, 338), (32, 148, 153, 34), (93, 88, 417, 425), (147, 146, 151, 152), (240, 145, 150, 241), (336, 144, 149, 337), (30, 143, 148, 32), (295, 296, 456, 448), (142, 141, 146, 147), (239, 140, 145, 240), (335, 139, 144, 336), (28, 138, 143, 30), (198, 193, 585, 593), (137, 136, 141, 142), (238, 135, 140, 239), (334, 134, 139, 335), (26, 133, 138, 28), (94, 89, 419, 427), (132, 131, 136, 137), (237, 130, 135, 238), (333, 129, 134, 334), (24, 128, 133, 26), (296, 297, 464, 456), (127, 126, 131, 132), (236, 125, 130, 237), (332, 124, 129, 333), (22, 123, 128, 24), (199, 194, 587, 595), (122, 121, 126, 127), (235, 120, 125, 236), (331, 119, 124, 332), (20, 118, 123, 22), (95, 90, 421, 429), (117, 116, 121, 122), (234, 115, 120, 235), (330, 114, 119, 331), (18, 113, 118, 20), (297, 298, 472, 464), (112, 111, 116, 117), (233, 110, 115, 234), (329, 109, 114, 330), (16, 108, 113, 18), (200, 195, 589, 597), (107, 106, 111, 112), (232, 105, 110, 233), (328, 104, 109, 329), (14, 103, 108, 16), (96, 91, 423, 431), (102, 101, 106, 107), (231, 100, 105, 232), (327, 99, 104, 328), (12, 98, 103, 14), (298, 299, 480, 472), (97, 96, 101, 102), (230, 95, 100, 231), (326, 94, 99, 327), (10, 93, 98, 12), (201, 196, 591, 599), (92, 91, 96, 97), (229, 90, 95, 230), (325, 89, 94, 326), (8, 88, 93, 10), (92, 97, 663, 664), (87, 86, 91, 92), (228, 85, 90, 229), (324, 84, 89, 325), (6, 83, 88, 8), (299, 300, 488, 480), (82, 81, 86, 87), (227, 80, 85, 228), (323, 79, 84, 324), (4, 78, 83, 6), (197, 202, 642, 643), (77, 76, 81, 82), (226, 75, 80, 227), (322, 74, 79, 323), (2, 73, 78, 4), (98, 93, 425, 433), (72, 71, 76, 77), (225, 70, 75, 226), (321, 69, 74, 322), (0, 64, 73, 2), (300, 301, 496, 488), (65, 66, 71, 72), (224, 67, 70, 225), (320, 68, 69, 321), (203, 198, 593, 601), (99, 94, 427, 435), (301, 302, 504, 496), (204, 199, 595, 603), (100, 95, 429, 437), (302, 303, 512, 504), (205, 200, 597, 605), (101, 96, 431, 439), (303, 304, 520, 512), (206, 201, 599, 607), (97, 102, 662, 663), (304, 305, 528, 520), (202, 207, 641, 642), (103, 98, 433, 441), (305, 306, 536, 528), (208, 203, 601, 609), (104, 99, 435, 443), (306, 307, 544, 536), (209, 204, 603, 611), (105, 100, 437, 445), (307, 308, 552, 544), (210, 205, 605, 613), (106, 101, 439, 447), (308, 309, 560, 552), (211, 206, 607, 615), (102, 107, 661, 662), (309, 310, 568, 560), (207, 212, 640, 641), (108, 103, 441, 449), (310, 311, 576, 568), (213, 208, 609, 617), (109, 104, 443, 451), (319, 256, 257, 288), (288, 257, 258, 289), (289, 258, 259, 290), (290, 259, 260, 291), (291, 260, 261, 292), (292, 261, 262, 293), (293, 262, 263, 294), (294, 263, 264, 295), (295, 264, 265, 296), (296, 265, 266, 297), (297, 266, 267, 298), (298, 267, 268, 299), (299, 268, 269, 300), (300, 269, 270, 301), (301, 270, 271, 302), (302, 271, 272, 303), (303, 272, 273, 304), (304, 273, 274, 305), (305, 274, 275, 306), (306, 275, 276, 307), (307, 276, 277, 308), (308, 277, 278, 309), (309, 278, 279, 310), (310, 279, 280, 311), (311, 280, 281, 312), (312, 281, 282, 313), (313, 282, 283, 314), (314, 283, 284, 315), (315, 284, 285, 316), (316, 285, 286, 317), (317, 286, 287, 318), (318, 287, 256, 319), (255, 224, 669, 630), (311, 312, 584, 576), (214, 209, 611, 619), (110, 105, 445, 453), (254, 255, 630, 622), (312, 313, 592, 584), (215, 210, 613, 621), (111, 106, 447, 455), (253, 254, 622, 614), (313, 314, 600, 592), (216, 211, 615, 623), (107, 112, 660, 661), (252, 253, 614, 606), (314, 315, 608, 600), (212, 217, 639, 640), (113, 108, 449, 457), (251, 252, 606, 598), (315, 316, 616, 608), (218, 213, 617, 625), (114, 109, 451, 459), (250, 251, 598, 590), (316, 317, 624, 616), (219, 214, 619, 627), (115, 110, 453, 461), (249, 250, 590, 582), (317, 318, 632, 624), (220, 215, 621, 629), (116, 111, 455, 463), (248, 249, 582, 574), (318, 319, 701, 632), (221, 216, 623, 631), (112, 117, 659, 660), (247, 248, 574, 566), (217, 222, 635, 639), (118, 113, 457, 465), (246, 247, 566, 558), (223, 218, 625, 633), (119, 114, 459, 467), (245, 246, 558, 550), (68, 219, 627, 638), (120, 115, 461, 469), (244, 245, 550, 542), (67, 220, 629, 637), (121, 116, 463, 471), (243, 244, 542, 534), (66, 221, 631, 636), (117, 122, 658, 659), (242, 243, 534, 526), (222, 65, 385, 635), (123, 118, 465, 473), (241, 242, 526, 518), (64, 223, 633, 634), (124, 119, 467, 475), (240, 241, 518, 510), (125, 120, 469, 477), (239, 240, 510, 502), (351, 320, 702, 628), (126, 121, 471, 479), (238, 239, 502, 494), (350, 351, 628, 620), (122, 127, 657, 658), (237, 238, 494, 486), (349, 350, 620, 612), (128, 123, 473, 481), (236, 237, 486, 478), (348, 349, 612, 604), (129, 124, 475, 483), (235, 236, 478, 470), (347, 348, 604, 596), (130, 125, 477, 485), (234, 235, 470, 462), (346, 347, 596, 588), (131, 126, 479, 487), (233, 234, 462, 454), (345, 346, 588, 580), (127, 132, 656, 657), (232, 233, 454, 446), (344, 345, 580, 572), (133, 128, 481, 489), (231, 232, 446, 438), (343, 344, 572, 564), (134, 129, 483, 491), (230, 231, 438, 430), (342, 343, 564, 556), (135, 130, 485, 493), (229, 230, 430, 422), (341, 342, 556, 548), (136, 131, 487, 495), (228, 229, 422, 414), (340, 341, 548, 540), (132, 137, 655, 656), (227, 228, 414, 406), (339, 340, 540, 532), (138, 133, 489, 497), (226, 227, 406, 398), (338, 339, 532, 524), (700, 635, 385, 384), (699, 639, 635, 700), (698, 640, 639, 699), (697, 641, 640, 698), (696, 642, 641, 697), (695, 643, 642, 696), (694, 644, 643, 695), (693, 645, 644, 694), (692, 646, 645, 693), (691, 647, 646, 692), (690, 648, 647, 691), (689, 649, 648, 690), (688, 650, 649, 689), (687, 651, 650, 688), (686, 652, 651, 687), (685, 653, 652, 686), (684, 654, 653, 685), (683, 655, 654, 684), (682, 656, 655, 683), (681, 657, 656, 682), (680, 658, 657, 681), (679, 659, 658, 680), (678, 660, 659, 679), (677, 661, 660, 678), (676, 662, 661, 677), (675, 663, 662, 676), (674, 664, 663, 675), (673, 665, 664, 674), (672, 666, 665, 673), (671, 667, 666, 672), (670, 668, 667, 671), (384, 385, 668, 670), (636, 669, 390, 391), (391, 390, 398, 399), (399, 398, 406, 407), (407, 406, 414, 415), (415, 414, 422, 423), (423, 422, 430, 431), (431, 430, 438, 439), (439, 438, 446, 447), (447, 446, 454, 455), (455, 454, 462, 463), (463, 462, 470, 471), (471, 470, 478, 479), (479, 478, 486, 487), (487, 486, 494, 495), (495, 494, 502, 503), (503, 502, 510, 511), (511, 510, 518, 519), (519, 518, 526, 527), (527, 526, 534, 535), (535, 534, 542, 543), (543, 542, 550, 551), (551, 550, 558, 559), (559, 558, 566, 567), (567, 566, 574, 575), (575, 574, 582, 583), (583, 582, 590, 591), (591, 590, 598, 599), (599, 598, 606, 607), (607, 606, 614, 615), (615, 614, 622, 623), (623, 622, 630, 631), (631, 630, 669, 636), (633, 632, 701, 634), (625, 624, 632, 633), (617, 616, 624, 625), (609, 608, 616, 617), (601, 600, 608, 609), (593, 592, 600, 601), (585, 584, 592, 593), (577, 576, 584, 585), (569, 568, 576, 577), (561, 560, 568, 569), (553, 552, 560, 561), (545, 544, 552, 553), (537, 536, 544, 545), (529, 528, 536, 537), (521, 520, 528, 529), (513, 512, 520, 521), (505, 504, 512, 513), (497, 496, 504, 505), (489, 488, 496, 497), (481, 480, 488, 489), (473, 472, 480, 481), (465, 464, 472, 473), (457, 456, 464, 465), (449, 448, 456, 457), (441, 440, 448, 449), (433, 432, 440, 441), (425, 424, 432, 433), (417, 416, 424, 425), (409, 408, 416, 417), (401, 400, 408, 409), (393, 392, 400, 401), (634, 701, 392, 393), (637, 702, 388, 389), (389, 388, 396, 397), (397, 396, 404, 405), (405, 404, 412, 413), (413, 412, 420, 421), (421, 420, 428, 429), (429, 428, 436, 437), (437, 436, 444, 445), (445, 444, 452, 453), (453, 452, 460, 461), (461, 460, 468, 469), (469, 468, 476, 477), (477, 476, 484, 485), (485, 484, 492, 493), (493, 492, 500, 501), (501, 500, 508, 509), (509, 508, 516, 517), (517, 516, 524, 525), (525, 524, 532, 533), (533, 532, 540, 541), (541, 540, 548, 549), (549, 548, 556, 557), (557, 556, 564, 565), (565, 564, 572, 573), (573, 572, 580, 581), (581, 580, 588, 589), (589, 588, 596, 597), (597, 596, 604, 605), (605, 604, 612, 613), (613, 612, 620, 621), (621, 620, 628, 629), (629, 628, 702, 637), (627, 626, 703, 638), (619, 618, 626, 627), (611, 610, 618, 619), (603, 602, 610, 611), (595, 594, 602, 603), (587, 586, 594, 595), (579, 578, 586, 587), (571, 570, 578, 579), (563, 562, 570, 571), (555, 554, 562, 563), (547, 546, 554, 555), (539, 538, 546, 547), (531, 530, 538, 539), (523, 522, 530, 531), (515, 514, 522, 523), (507, 506, 514, 515), (499, 498, 506, 507), (491, 490, 498, 499), (483, 482, 490, 491), (475, 474, 482, 483), (467, 466, 474, 475), (459, 458, 466, 467), (451, 450, 458, 459), (443, 442, 450, 451), (435, 434, 442, 443), (427, 426, 434, 435), (419, 418, 426, 427), (411, 410, 418, 419), (403, 402, 410, 411), (395, 394, 402, 403), (387, 386, 394, 395), (638, 703, 386, 387), (89, 84, 411, 419), (193, 188, 577, 585), (379, 380, 602, 594), (290, 291, 416, 408), (88, 83, 409, 417), (187, 192, 644, 645), (378, 379, 594, 586), (289, 290, 408, 400), (82, 87, 665, 666), (191, 186, 575, 583), (377, 378, 586, 578), (288, 289, 400, 392), (86, 81, 407, 415), (190, 185, 573, 581), (376, 377, 578, 570), (319, 288, 392, 701), (85, 80, 405, 413), (189, 184, 571, 579), (375, 376, 570, 562), (84, 79, 403, 411), (188, 183, 569, 577), (374, 375, 562, 554), (83, 78, 401, 409), (182, 187, 645, 646), (373, 374, 554, 546), (77, 82, 666, 667), (186, 181, 567, 575), (372, 373, 546, 538), (81, 76, 399, 407), (185, 180, 565, 573), (371, 372, 538, 530), (80, 75, 397, 405), (184, 179, 563, 571), (370, 371, 530, 522), (79, 74, 395, 403), (183, 178, 561, 569), (369, 370, 522, 514), (78, 73, 393, 401), (177, 182, 646, 647), (368, 369, 514, 506), (72, 77, 667, 668), (181, 176, 559, 567), (367, 368, 506, 498), (257, 256, 384, 670), (76, 71, 391, 399), (180, 175, 557, 565), (366, 367, 498, 490), (258, 257, 670, 671), (75, 70, 389, 397), (179, 174, 555, 563), (365, 366, 490, 482), (259, 258, 671, 672), (74, 69, 387, 395), (178, 173, 553, 561), (364, 365, 482, 474), (260, 259, 672, 673), (73, 64, 634, 393), (172, 177, 647, 648), (363, 364, 474, 466), (261, 260, 673, 674), (65, 72, 668, 385), (176, 171, 551, 559), (362, 363, 466, 458), (262, 261, 674, 675), (71, 66, 636, 391), (175, 170, 549, 557), (361, 362, 458, 450), (263, 262, 675, 676), (70, 67, 637, 389), (174, 169, 547, 555), (360, 361, 450, 442), (264, 263, 676, 677), (69, 68, 638, 387), (173, 168, 545, 553), (359, 360, 442, 434), (265, 264, 677, 678), (167, 172, 648, 649), (358, 359, 434, 426), (266, 265, 678, 679), (171, 166, 543, 551), (357, 358, 426, 418), (267, 266, 679, 680), (170, 165, 541, 549), (356, 357, 418, 410), (268, 267, 680, 681), (169, 164, 539, 547), (355, 356, 410, 402), (269, 268, 681, 682), (168, 163, 537, 545), (354, 355, 402, 394), (270, 269, 682, 683), (162, 167, 649, 650), (353, 354, 394, 386), (271, 270, 683, 684), (166, 161, 535, 543), (352, 353, 386, 703), (272, 271, 684, 685), (165, 160, 533, 541), (273, 272, 685, 686), (164, 159, 531, 539), (274, 273, 686, 687), (163, 158, 529, 537), (275, 274, 687, 688), (157, 162, 650, 651), (276, 275, 688, 689), (161, 156, 527, 535), (277, 276, 689, 690), (160, 155, 525, 533), (278, 277, 690, 691), (159, 154, 523, 531), (279, 278, 691, 692), (158, 153, 521, 529), (280, 279, 692, 693), (152, 157, 651, 652), (320, 321, 388, 702), (281, 280, 693, 694), (156, 151, 519, 527), (321, 322, 396, 388), (282, 281, 694, 695), (155, 150, 517, 525), (322, 323, 404, 396), (283, 282, 695, 696), (154, 149, 515, 523), (323, 324, 412, 404), (284, 283, 696, 697), (153, 148, 513, 521), (324, 325, 420, 412), (285, 284, 697, 698), (147, 152, 652, 653), (325, 326, 428, 420), (286, 285, 698, 699), (151, 146, 511, 519), (326, 327, 436, 428), (287, 286, 699, 700), (150, 145, 509, 517), (327, 328, 444, 436), (256, 287, 700, 384), (149, 144, 507, 515), (328, 329, 452, 444), (148, 143, 505, 513), (329, 330, 460, 452), (142, 147, 653, 654), (330, 331, 468, 460), (146, 141, 503, 511), (331, 332, 476, 468), (145, 140, 501, 509), (332, 333, 484, 476), (144, 139, 499, 507), (333, 334, 492, 484), (143, 138, 497, 505), (334, 335, 500, 492), (137, 142, 654, 655), (335, 336, 508, 500), (141, 136, 495, 503), (336, 337, 516, 508), (224, 225, 390, 669), (140, 135, 493, 501), (337, 338, 524, 516), (225, 226, 398, 390), (139, 134, 491, 499), (716, 717, 749, 748), (14, 16, 712, 711), (32, 34, 721, 720), (50, 52, 730, 729), (6, 8, 708, 707), (24, 26, 717, 716), (42, 44, 726, 725), (60, 62, 735, 734), (16, 18, 713, 712), (34, 36, 722, 721), (52, 54, 731, 730), (8, 10, 709, 708), (26, 28, 718, 717), (44, 46, 727, 726), (0, 2, 705, 704), (62, 0, 704, 735), (18, 20, 714, 713), (36, 38, 723, 722), (54, 56, 732, 731), (10, 12, 710, 709), (28, 30, 719, 718), (46, 48, 728, 727), (2, 4, 706, 705), (20, 22, 715, 714), (38, 40, 724, 723), (56, 58, 733, 732), (12, 14, 711, 710), (30, 32, 720, 719), (48, 50, 729, 728), (4, 6, 707, 706), (22, 24, 716, 715), (40, 42, 725, 724), (751, 752, 784, 783), (730, 731, 763, 762), (717, 718, 750, 749), (704, 705, 737, 736), (731, 732, 764, 763), (718, 719, 751, 750), (705, 706, 738, 737), (732, 733, 765, 764), (719, 720, 752, 751), (706, 707, 739, 738), (733, 734, 766, 765), (720, 721, 753, 752), (707, 708, 740, 739), (734, 735, 767, 766), (721, 722, 754, 753), (708, 709, 741, 740), (735, 704, 736, 767), (722, 723, 755, 754), (709, 710, 742, 741), (723, 724, 756, 755), (710, 711, 743, 742), (724, 725, 757, 756), (711, 712, 744, 743), (725, 726, 758, 757), (712, 713, 745, 744), (726, 727, 759, 758), (713, 714, 746, 745), (727, 728, 760, 759), (714, 715, 747, 746), (728, 729, 761, 760), (715, 716, 748, 747), (729, 730, 762, 761), (786, 787, 819, 818), (738, 739, 771, 770), (765, 766, 798, 797), (752, 753, 785, 784), (739, 740, 772, 771), (766, 767, 799, 798), (753, 754, 786, 785), (740, 741, 773, 772), (767, 736, 768, 799), (754, 755, 787, 786), (741, 742, 774, 773), (755, 756, 788, 787), (742, 743, 775, 774), (756, 757, 789, 788), (743, 744, 776, 775), (757, 758, 790, 789), (744, 745, 777, 776), (758, 759, 791, 790), (745, 746, 778, 777), (759, 760, 792, 791), (746, 747, 779, 778), (760, 761, 793, 792), (747, 748, 780, 779), (761, 762, 794, 793), (748, 749, 781, 780), (762, 763, 795, 794), (749, 750, 782, 781), (736, 737, 769, 768), (763, 764, 796, 795), (750, 751, 783, 782), (737, 738, 770, 769), (764, 765, 797, 796), (821, 822, 854, 853), (773, 774, 806, 805), (787, 788, 820, 819), (774, 775, 807, 806), (788, 789, 821, 820), (775, 776, 808, 807), (789, 790, 822, 821), (776, 777, 809, 808), (790, 791, 823, 822), (777, 778, 810, 809), (791, 792, 824, 823), (778, 779, 811, 810), (792, 793, 825, 824), (779, 780, 812, 811), (793, 794, 826, 825), (780, 781, 813, 812), (794, 795, 827, 826), (781, 782, 814, 813), (768, 769, 801, 800), (795, 796, 828, 827), (782, 783, 815, 814), (769, 770, 802, 801), (796, 797, 829, 828), (783, 784, 816, 815), (770, 771, 803, 802), (797, 798, 830, 829), (784, 785, 817, 816), (771, 772, 804, 803), (798, 799, 831, 830), (785, 786, 818, 817), (772, 773, 805, 804), (799, 768, 800, 831), (832, 833, 834, 835, 836, 837, 838, 839, 840, 841, 842, 843, 844, 845, 846, 847, 848, 849, 850, 851, 852, 853, 854, 855, 856, 857, 858, 859, 860, 861, 862, 863), (808, 809, 841, 840), (822, 823, 855, 854), (809, 810, 842, 841), (823, 824, 856, 855), (810, 811, 843, 842), (824, 825, 857, 856), (811, 812, 844, 843), (825, 826, 858, 857), (812, 813, 845, 844), (826, 827, 859, 858), (813, 814, 846, 845), (800, 801, 833, 832), (827, 828, 860, 859), (814, 815, 847, 846), (801, 802, 834, 833), (828, 829, 861, 860), (815, 816, 848, 847), (802, 803, 835, 834), (829, 830, 862, 861), (816, 817, 849, 848), (803, 804, 836, 835), (830, 831, 863, 862), (817, 818, 850, 849), (804, 805, 837, 836), (831, 800, 832, 863), (818, 819, 851, 850), (805, 806, 838, 837), (819, 820, 852, 851), (806, 807, 839, 838), (820, 821, 853, 852), (807, 808, 840, 839)])
me_cylinder.polygons.foreach_set('use_smooth', [True] * 834)
me_cylinder.use_remesh_preserve_volume = False
me_cylinder.use_remesh_preserve_attributes = False
me_cylinder.use_mirror_vertex_groups = False
me_cylinder.update()
me_plane = bpy.data.meshes.new('Plane')
me_plane.from_pydata([(-1.024, -1.194, 0.0002407), (-0.09134, -1.194, 0.0002407), (-1.024, 1.0, -5.385e-18), (-0.09134, 1.0, -2.423e-16), (-1.024, 1.0, -0.1955), (-1.024, -1.194, -0.1953), (-0.09134, -1.194, -0.1953), (-0.09134, 1.0, -0.1955), (-1.024, -0.2948, 0.000142), (-0.09134, -0.2948, 0.000142), (-1.024, -0.2948, -0.1954), (-0.09134, -0.2948, -0.1954), (-1.024, 1.0, -0.09777), (-0.09134, 1.0, -0.09777), (-0.09134, -1.194, -0.09753), (-1.024, -1.194, -0.09753), (-1.024, -0.2948, -0.09763), (5.954, 1.0, -0.09777), (6.962, -0.2948, 0.000142), (6.962, 1.0, 1.324e-15), (6.962, -0.2948, -0.1954), (6.962, 1.0, -0.1955), (6.962, 1.0, -0.09777), (7.523, 0.7786, 0.0002747), (6.962, -1.082, -0.09767), (4.947, 1.0, -0.09777), (3.939, 1.0, -0.09777), (2.931, 1.0, -0.09777), (1.924, 1.0, -0.09777), (0.9163, 1.0, -0.09777), (0.9163, 1.0, -0.1955), (1.924, 1.0, -0.1955), (2.931, 1.0, -0.1955), (3.939, 1.0, -0.1955), (4.947, 1.0, -0.1955), (5.954, 1.0, -0.1955), (5.954, -1.138, -0.0976), (4.947, -1.166, -0.09757), (3.939, -1.18, -0.09755), (2.931, -1.194, -0.09753), (1.924, -1.194, -0.09753), (0.9163, -1.194, -0.09753), (0.9163, -0.2948, 0.000142), (1.924, -0.2948, 0.000142), (2.931, -0.2948, 0.000142), (3.939, -0.2948, 0.000142), (4.947, -0.2948, 0.000142), (5.954, -0.2948, 0.000142), (0.9163, -0.2948, -0.1954), (1.924, -0.2948, -0.1954), (2.931, -0.2948, -0.1954), (3.939, -0.2948, -0.1954), (4.947, -0.2948, -0.1954), (5.954, -0.2948, -0.1954), (0.9163, 1.0, -1.859e-17), (1.924, 1.0, 2.051e-16), (2.931, 1.0, 4.289e-16), (3.939, 1.0, 6.526e-16), (4.947, 1.0, 8.763e-16), (5.954, 1.0, 1.1e-15), (-0.09134, 0.3526, 7.102e-05), (-0.09134, 0.3526, -0.1955), (-1.024, 0.3526, 7.102e-05), (-1.024, 0.3526, -0.1955), (-1.024, 0.3526, -0.0977), (6.962, 0.3526, 7.102e-05), (6.962, 0.3526, -0.1955), (7.523, -0.2948, 0.000142), (4.947, 0.3526, -0.1955), (5.954, 0.3526, -0.1955), (4.947, 0.3526, 7.102e-05), (5.954, 0.3526, 7.102e-05), (-8.912, 0.3526, 7.102e-05), (-8.912, -0.2948, 0.000142), (-8.912, 0.3526, -0.1955), (-8.912, -0.2948, -0.1954), (-8.912, -0.2948, -0.09763), (-8.912, 0.3526, -0.0977), (7.299, -0.2948, 0.000142), (7.299, 0.8597, 0.0001741), (7.299, -0.2948, -0.1954), (7.299, 0.8596, -0.1954), (7.299, 0.8596, -0.0976), (8.02, 0.6811, 0.0003956), (7.299, -1.054, -0.09771), (7.299, 0.3526, 7.102e-05), (7.299, 0.3526, -0.1955), (8.02, 0.3526, 7.102e-05), (7.523, -0.2948, -0.1954), (7.523, 0.7785, -0.1953), (7.523, 0.7786, -0.0975), (9.048, 0.5683, -0.02864), (7.523, -1.026, -0.09774), (7.523, 0.3526, 7.102e-05), (7.523, 0.3526, -0.1955), (9.048, 0.2865, -0.02881), (8.02, 0.3526, -0.1955), (8.02, 0.6811, -0.1952), (8.02, 0.6811, -0.09738), (9.679, 0.5311, -0.04811), (8.02, -0.2948, -0.1954), (8.02, -0.2948, 0.000142), (8.02, -0.9281, -0.09786), (9.679, 0.2465, -0.04812), (9.048, 0.2864, -0.1665), (9.048, 0.5683, -0.1664), (9.048, 0.5683, -0.09751), (10.73, 0.5076, -0.1115), (9.048, -0.1695, -0.1665), (9.048, -0.1695, -0.02876), (9.048, -0.6156, -0.09778), (1.015, 0.03427, -0.0003203), (9.679, 0.2465, -0.1472), (9.679, 0.5311, -0.1472), (9.679, 0.5311, -0.09764), (9.679, -0.0815, -0.1472), (9.679, -0.08149, -0.04809), (9.679, -0.4024, -0.09774), (0.4965, 0.354, -0.0003448), (1.956, 0.65, -0.0003675), (1.956, 0.04394, -0.0003211), (2.897, 0.6483, -0.0003674), (2.897, 0.05361, -0.0003218), (1.015, 0.6517, -0.0003677), (3.838, 0.6466, -0.0003673), (3.838, 0.06328, -0.0003225), (4.529, 0.354, -0.0003448), (0.9894, 0.6518, -0.0003677), (0.7683, 0.6518, -0.0003677), (0.5787, 0.5167, -0.0003573), (4.345, 0.0685, -0.0003229), (4.478, 0.2159, -0.0003343), (4.478, 0.5351, -0.0003587), (4.345, 0.6457, -0.0003672), (0.7619, 0.03166, -0.0003201), (0.5597, 0.179, -0.0003314), (1.034, 0.5855, -0.007738), (1.962, 0.5842, -0.007738), (2.89, 0.5829, -0.007738), (3.818, 0.5816, -0.007739), (0.7842, 0.1095, -0.007869), (1.034, 0.1115, -0.007868), (4.319, 0.5809, -0.007739), (4.45, 0.496, -0.007762), (4.45, 0.2509, -0.00783), (4.5, 0.3569, -0.0078), (4.319, 0.1377, -0.007861), (3.818, 0.1337, -0.007862), (0.6034, 0.4819, -0.007766), (0.7904, 0.5856, -0.007738), (1.009, 0.5856, -0.007738), (1.962, 0.1189, -0.007866), (2.89, 0.1263, -0.007864), (0.5847, 0.2226, -0.007837), (1.116, 0.5322, -0.009559), (1.116, 0.3589, -0.009691), (1.989, 0.5312, -0.00956), (1.989, 0.3589, -0.009691), (2.862, 0.5302, -0.009561), (2.862, 0.3589, -0.009691), (3.735, 0.5292, -0.009562), (3.735, 0.3589, -0.009691), (0.6347, 0.3589, -0.009691), (0.881, 0.1712, -0.009833), (1.116, 0.1727, -0.009832), (4.205, 0.5287, -0.009562), (4.328, 0.4643, -0.009611), (4.328, 0.2785, -0.009752), (4.376, 0.3589, -0.009691), (4.205, 0.1927, -0.009817), (3.735, 0.1896, -0.009819), (0.711, 0.4536, -0.009619), (0.8868, 0.5323, -0.009559), (1.092, 0.5323, -0.009559), (1.989, 0.1784, -0.009828), (2.862, 0.184, -0.009824), (0.6934, 0.257, -0.009768), (0.4353, 0.3526, -0.1955), (2.931, 0.6455, -0.1955), (4.478, 0.3526, -0.1955), (2.931, 0.06134, -0.1954), (1.924, 0.0535, -0.1954), (1.924, 0.6488, -0.1955), (0.9163, 0.6521, -0.1955), (0.9163, 0.04567, -0.1954), (3.939, 0.06133, -0.1954), (3.939, 0.6422, -0.1955), (4.425, 0.2102, -0.1955), (4.287, 0.06525, -0.1954), (0.5206, 0.5039, -0.1955), (0.7193, 0.6528, -0.1955), (0.715, 0.04958, -0.1954), (0.5164, 0.1749, -0.1955), (4.28, 0.641, -0.1955), (4.434, 0.5314, -0.1955), (0.9461, 0.1099, -0.1804), (1.934, 0.1161, -0.1804), (2.922, 0.1223, -0.1804), (3.91, 0.1223, -0.1804), (0.4744, 0.3526, -0.1804), (2.922, 0.5842, -0.1804), (4.439, 0.3526, -0.1804), (1.934, 0.5868, -0.1804), (0.9461, 0.5894, -0.1804), (3.91, 0.5815, -0.1804), (4.387, 0.24, -0.1804), (4.252, 0.1254, -0.1804), (0.558, 0.4723, -0.1804), (0.7529, 0.5899, -0.1804), (0.7487, 0.113, -0.1804), (0.5539, 0.2121, -0.1804), (4.244, 0.5806, -0.1804), (4.395, 0.4939, -0.1804), (1.063, 0.1721, -0.1715), (1.063, 0.3526, -0.1672), (1.974, 0.1767, -0.1715), (1.974, 0.3526, -0.1672), (2.886, 0.1814, -0.1715), (2.886, 0.3526, -0.1672), (3.797, 0.1813, -0.1715), (3.797, 0.3526, -0.1672), (0.6275, 0.3526, -0.1714), (2.886, 0.5248, -0.1713), (4.285, 0.3526, -0.1714), (1.974, 0.5267, -0.1713), (1.063, 0.5287, -0.1713), (3.797, 0.5228, -0.1713), (4.237, 0.2689, -0.1715), (4.113, 0.1837, -0.1715), (0.7046, 0.4416, -0.1714), (0.8844, 0.5291, -0.1713), (0.8806, 0.1744, -0.1715), (0.7008, 0.2481, -0.1715), (4.105, 0.5222, -0.1713), (4.245, 0.4577, -0.1713)], [], [(62, 60, 3, 2), (63, 4, 7, 61), (13, 7, 4, 12), (15, 5, 6, 14), (71, 65, 19, 59), (16, 10, 5, 15), (62, 72, 73, 8), (14, 6, 11), (5, 10, 11, 6), (0, 1, 9, 8), (1, 14, 9), (10, 75, 74, 63), (8, 16, 15, 0), (69, 66, 20, 53), (0, 15, 14, 1), (3, 13, 12, 2), (21, 81, 86, 66), (17, 22, 21, 35), (36, 24, 18, 47), (18, 78, 85, 65), (20, 80, 84, 24), (65, 85, 79, 19), (53, 20, 24, 36), (59, 19, 22, 17), (3, 54, 29, 13), (54, 55, 28, 29), (55, 56, 27, 28), (56, 57, 26, 27), (57, 58, 25, 26), (58, 59, 17, 25), (11, 48, 41, 14), (48, 49, 40, 41), (49, 50, 39, 40), (50, 51, 38, 39), (51, 52, 37, 38), (52, 53, 36, 37), (14, 41, 42, 9), (41, 40, 43, 42), (40, 39, 44, 43), (39, 38, 45, 44), (38, 37, 46, 45), (37, 36, 47, 46), (13, 29, 30, 7), (29, 28, 31, 30), (28, 27, 32, 31), (27, 26, 33, 32), (26, 25, 34, 33), (25, 17, 35, 34), (61, 177, 192, 191, 184, 48, 11), (187, 205, 201, 179), (178, 200, 202, 182), (177, 199, 210, 192), (181, 196, 197, 180), (68, 69, 53, 52), (60, 118, 129, 128, 127, 123, 54, 3), (124, 139, 142, 133), (119, 137, 138, 121), (126, 145, 144, 131), (127, 150, 136, 123), (70, 71, 59, 58), (46, 47, 71, 70), (45, 46, 70, 126, 131, 130, 125), (44, 45, 125, 122), (43, 44, 122, 120), (42, 43, 120, 111), (9, 42, 111, 134, 135, 118, 60), (34, 35, 69, 68), (33, 34, 68, 179, 194, 193, 186), (32, 33, 186, 178), (31, 32, 178, 182), (30, 31, 182, 183), (7, 30, 183, 190, 189, 177, 61), (19, 79, 82, 22), (66, 86, 80, 20), (35, 21, 66, 69), (2, 12, 64, 62), (12, 4, 63, 64), (47, 18, 65, 71), (10, 63, 61, 11), (8, 9, 60, 62), (77, 74, 75, 76), (72, 77, 76, 73), (64, 77, 72, 62), (8, 73, 76, 16), (63, 74, 77, 64), (16, 76, 75, 10), (79, 23, 90, 82), (82, 90, 89, 81), (84, 92, 67, 78), (78, 67, 93, 85), (81, 89, 94, 86), (80, 88, 92, 84), (24, 84, 78, 18), (22, 82, 81, 21), (89, 97, 96, 94), (88, 100, 102, 92), (93, 87, 83, 23), (94, 96, 100, 88), (23, 83, 98, 90), (90, 98, 97, 89), (86, 94, 88, 80), (85, 93, 23, 79), (87, 95, 91, 83), (96, 104, 108, 100), (83, 91, 106, 98), (98, 106, 105, 97), (102, 110, 109, 101), (101, 109, 95, 87), (67, 101, 87, 93), (92, 102, 101, 67), (104, 112, 115, 108), (91, 99, 114, 106), (106, 114, 113, 105), (110, 117, 116, 109), (109, 116, 103, 95), (105, 113, 112, 104), (100, 108, 110, 102), (97, 105, 104, 96), (117, 107, 116), (116, 107, 103), (113, 107, 112), (115, 107, 117), (103, 107, 99), (112, 107, 115), (95, 103, 99, 91), (108, 115, 117, 110), (119, 55, 54, 123), (125, 147, 152, 122), (126, 70, 58, 57, 124, 133, 132), (128, 149, 150, 127), (111, 141, 140, 134), (123, 136, 137, 119), (114, 107, 113), (99, 107, 114), (129, 148, 149, 128), (121, 56, 55, 119), (134, 140, 153, 135), (124, 57, 56, 121), (140, 163, 176, 153), (142, 165, 166, 143), (150, 173, 154, 136), (139, 160, 165, 142), (143, 166, 168, 145), (149, 172, 173, 150), (141, 164, 163, 140), (138, 158, 160, 139), (148, 171, 172, 149), (120, 151, 141, 111), (122, 152, 151, 120), (133, 142, 143, 132), (131, 144, 146, 130), (121, 138, 139, 124), (130, 146, 147, 125), (132, 143, 145, 126), (155, 157, 156, 154), (157, 159, 158, 156), (159, 161, 160, 158), (161, 168, 166, 165, 160), (164, 155, 162, 176, 163), (168, 161, 170, 169, 167), (162, 155, 154, 173, 172, 171), (174, 157, 155, 164), (170, 161, 159, 175), (175, 159, 157, 174), (151, 174, 164, 141), (145, 168, 167, 144), (136, 154, 156, 137), (144, 167, 169, 146), (147, 170, 175, 152), (146, 169, 170, 147), (137, 156, 158, 138), (152, 175, 174, 151), (210, 232, 231, 209), (179, 68, 52, 51, 185, 188, 187), (181, 49, 48, 184), (192, 210, 209, 191), (182, 202, 203, 183), (180, 50, 49, 181), (191, 209, 195, 184), (186, 204, 200, 178), (185, 51, 50, 180), (180, 197, 198, 185), (184, 195, 196, 181), (202, 224, 225, 203), (209, 231, 213, 195), (204, 226, 222, 200), (197, 217, 219, 198), (195, 213, 215, 196), (203, 225, 230, 208), (201, 223, 234, 212), (198, 219, 228, 206), (208, 230, 229, 207), (193, 211, 204, 186), (189, 207, 199, 177), (188, 206, 205, 187), (194, 212, 211, 193), (190, 208, 207, 189), (185, 198, 206, 188), (179, 201, 212, 194), (183, 203, 208, 190), (214, 216, 215, 213), (216, 218, 217, 215), (218, 220, 219, 217), (220, 223, 227, 228, 219), (226, 220, 218, 222), (224, 216, 214, 225), (222, 218, 216, 224), (225, 214, 221, 229, 230), (221, 214, 213, 231, 232), (223, 220, 226, 233, 234), (196, 215, 217, 197), (199, 221, 232, 210), (200, 222, 224, 202), (205, 227, 223, 201), (211, 233, 226, 204), (207, 229, 221, 199), (206, 228, 227, 205), (212, 234, 233, 211), (129, 118, 148), (135, 153, 118), (153, 176, 162, 118), (148, 118, 162, 171)])
me_plane.polygons.foreach_set('use_smooth', [True] * 222)
me_plane.use_remesh_preserve_volume = False
me_plane.use_remesh_preserve_attributes = False
me_plane.use_mirror_vertex_groups = False
me_plane.update()

# ---- objects
ob_circle = bpy.data.objects.new('Circle', me_circle)
ob_cylinder = bpy.data.objects.new('Cylinder', me_cylinder)
ob_plane = bpy.data.objects.new('Plane', me_plane)

# ---- transforms, parenting, visibility, modifiers, constraints
ob_circle.location = (1.184, 0.07304, 1.614)
ob_circle.rotation_euler = (-1.344e-07, 1.571, 0.0)
ob_circle.scale = (1.0, 0.6293, 1.0)
ob_circle.lineart.crease_threshold = 0.0
ob_cylinder.location = (-2.413, 0.07304, -0.2538)
ob_cylinder.rotation_euler = (-6.286e-05, 1.573, -6.273e-05)
ob_cylinder.scale = (0.4205, 1.0, 1.0)
ob_cylinder.lineart.crease_threshold = 0.0
ob_plane.location = (0.06969, -3.893e-07, -0.1534)
ob_plane.rotation_euler = (1.572, 2.22e-16, 2.223e-16)
ob_plane.scale = (0.4383, 0.4383, 0.4383)
ob_plane.lineart.crease_threshold = 0.0

# ---- collection membership
col_collection_1.objects.link(ob_circle)
col_collection_1.objects.link(ob_cylinder)
col_collection_1.objects.link(ob_plane)

# ---- scene / render settings (as saved in the file)
scene.frame_start = 1; scene.frame_end = 250; scene.frame_set(1)
scene.render.engine = 'BLENDER_EEVEE_NEXT'
scene.render.resolution_percentage = 50
scene.render.dither_intensity = 0.0
scene.cycles.use_denoising = False
scene.cycles.samples = 128
scene.cycles.sampling_pattern = 'TABULATED_SOBOL'
scene.cycles.use_adaptive_sampling = False
scene.cycles.use_light_tree = False
scene.cycles.blur_glossy = 0.0
scene.cycles.sample_clamp_indirect = 0.0
scene.view_settings.view_transform = 'Standard'
bpy.context.view_layer.update()

# ---- added for rendering (the .blend has no active camera and no usable light): camera, sun
cam_auto = bpy.data.cameras.new('AutoCamera')
cam_auto.lens = 50.0
cam_auto.sensor_width = 36.0
cam_auto.clip_end = 1000.0
ob_auto_camera = bpy.data.objects.new('AutoCamera', cam_auto)
scene.collection.objects.link(ob_auto_camera)
ob_auto_camera.location = (8.92809, -10.4602, 6.76377)
ob_auto_camera.rotation_euler = (1.09748, -7.21219e-08, 0.694738)
scene.camera = ob_auto_camera
light_auto_sun = bpy.data.lights.new('AutoSun', 'SUN')
light_auto_sun.energy = 3.0
light_auto_sun.angle = 0.0523599
ob_auto_sun = bpy.data.objects.new('AutoSun', light_auto_sun)
scene.collection.objects.link(ob_auto_sun)
ob_auto_sun.rotation_euler = (0.872665, 0.174533, 0.523599)
bpy.context.view_layer.update()
